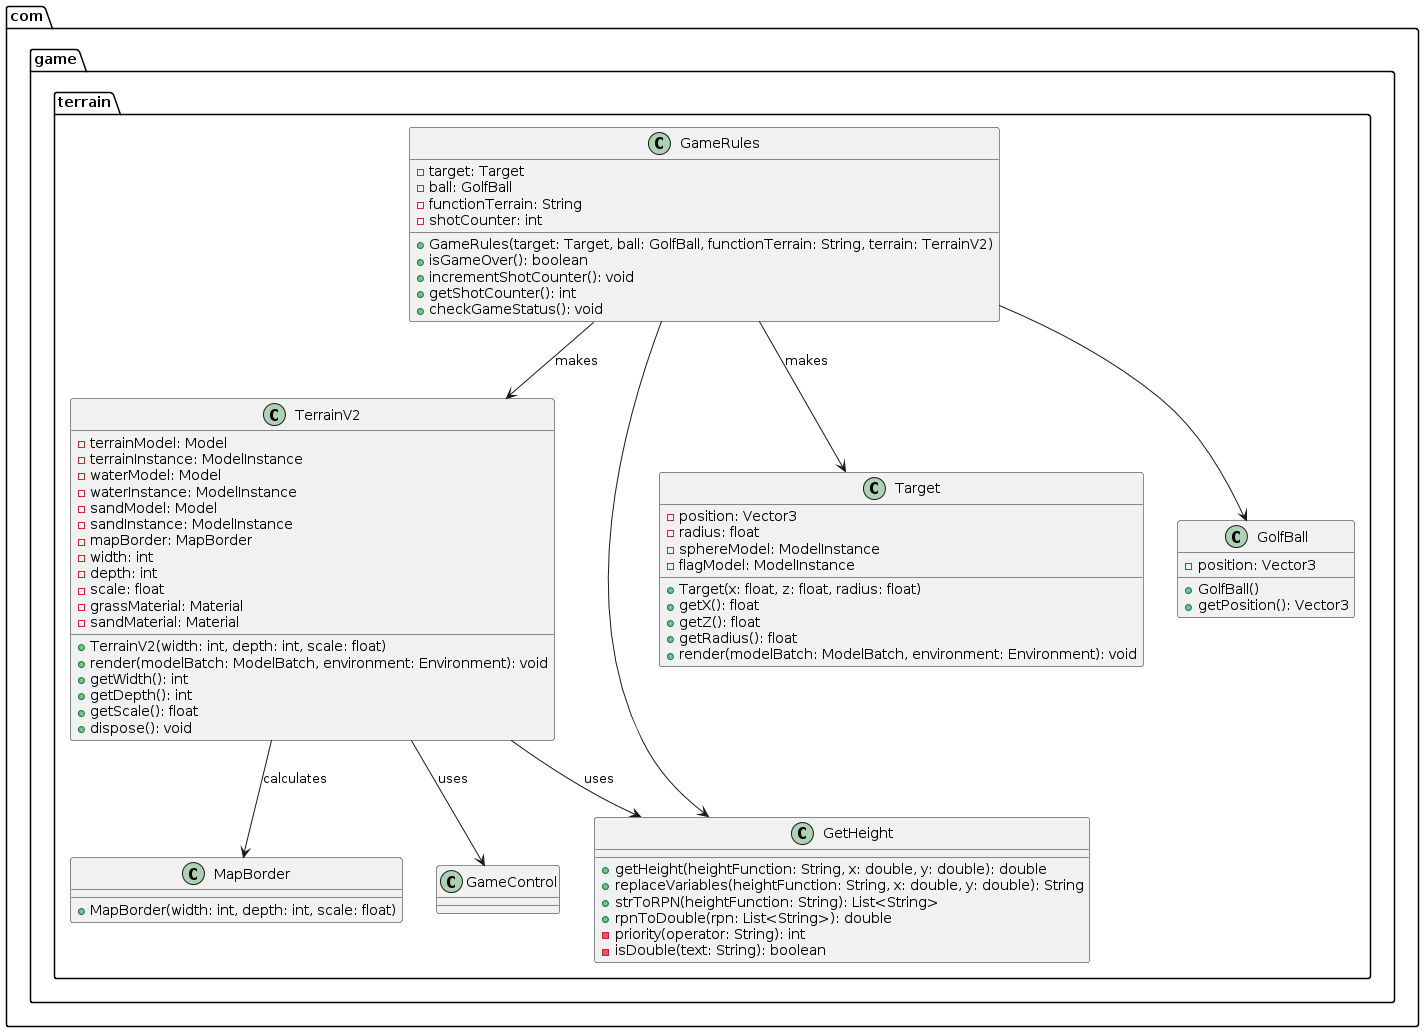

The diagram above was rendered by PlantUML. Its source (embedded in the PNG):
@startuml
package com.game.terrain {

    class TerrainV2 {
        - terrainModel: Model
        - terrainInstance: ModelInstance
        - waterModel: Model
        - waterInstance: ModelInstance
        - sandModel: Model
        - sandInstance: ModelInstance
        - mapBorder: MapBorder
        - width: int
        - depth: int
        - scale: float
        - grassMaterial: Material
        - sandMaterial: Material
        + TerrainV2(width: int, depth: int, scale: float)
        + render(modelBatch: ModelBatch, environment: Environment): void
        + getWidth(): int
        + getDepth(): int
        + getScale(): float
        + dispose(): void
    }

    class GameRules {
        - target: Target
        - ball: GolfBall
        - functionTerrain: String
        - shotCounter: int
        + GameRules(target: Target, ball: GolfBall, functionTerrain: String, terrain: TerrainV2)
        + isGameOver(): boolean
        + incrementShotCounter(): void
        + getShotCounter(): int
        + checkGameStatus(): void
    }

    class GetHeight {
        + getHeight(heightFunction: String, x: double, y: double): double
        + replaceVariables(heightFunction: String, x: double, y: double): String
        + strToRPN(heightFunction: String): List<String>
        + rpnToDouble(rpn: List<String>): double
        - priority(operator: String): int
        - isDouble(text: String): boolean
    }

    class Target {
        - position: Vector3
        - radius: float
        - sphereModel: ModelInstance
        - flagModel: ModelInstance
        + Target(x: float, z: float, radius: float)
        + getX(): float
        + getZ(): float
        + getRadius(): float
        + render(modelBatch: ModelBatch, environment: Environment): void
    }

    class GolfBall {
        - position: Vector3
        + GolfBall()
        + getPosition(): Vector3
    }

    class MapBorder {
        + MapBorder(width: int, depth: int, scale: float)
    }

    GameRules --> Target : makes
    GameRules --> GolfBall
    GameRules --> TerrainV2 : makes 
    GameRules --> GetHeight
    TerrainV2 --> MapBorder : calculates

    TerrainV2 --> GetHeight : uses
    TerrainV2 --> GameControl : uses

}
@enduml